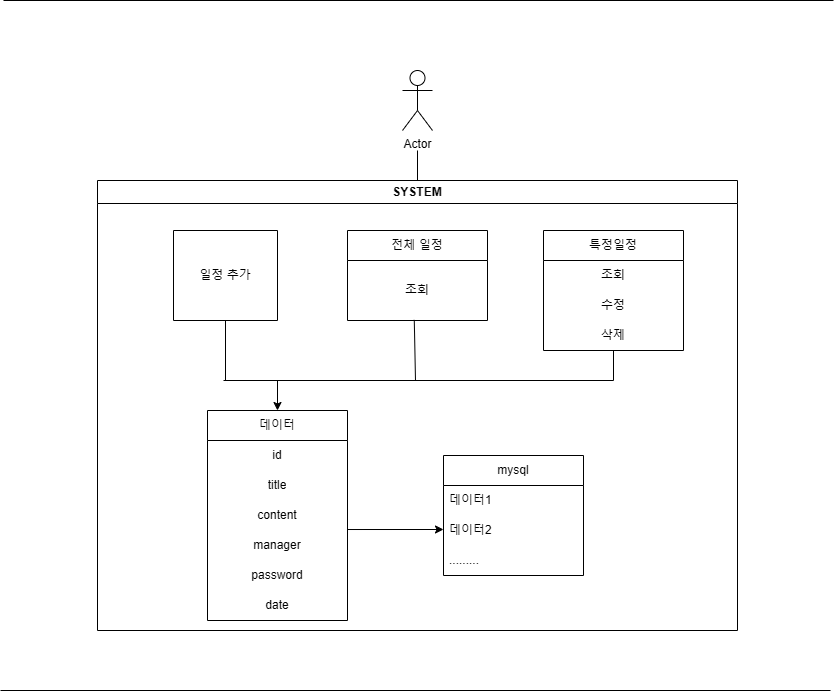

The diagram above was exported from draw.io. Its source (the exported page's mxGraphModel, read from the mxfile embedded in the PNG):
<mxGraphModel dx="1877" dy="565" grid="1" gridSize="10" guides="1" tooltips="1" connect="1" arrows="1" fold="1" page="1" pageScale="1" pageWidth="827" pageHeight="1169" math="0" shadow="0">
  <root>
    <mxCell id="0" />
    <mxCell id="1" parent="0" />
    <mxCell id="1VL5ad_ZbyeTO9_LAJTu-1" value="Actor" style="shape=umlActor;verticalLabelPosition=bottom;verticalAlign=top;html=1;outlineConnect=0;" parent="1" vertex="1">
      <mxGeometry x="399" y="70" width="30" height="60" as="geometry" />
    </mxCell>
    <mxCell id="1VL5ad_ZbyeTO9_LAJTu-3" value="SYSTEM" style="swimlane;whiteSpace=wrap;html=1;" parent="1" vertex="1">
      <mxGeometry x="94" y="180" width="640" height="450" as="geometry" />
    </mxCell>
    <mxCell id="1VL5ad_ZbyeTO9_LAJTu-4" value="" style="swimlane;startSize=0;" parent="1VL5ad_ZbyeTO9_LAJTu-3" vertex="1">
      <mxGeometry x="76" y="50" width="104" height="90" as="geometry" />
    </mxCell>
    <mxCell id="1VL5ad_ZbyeTO9_LAJTu-5" value="일정 추가" style="text;html=1;align=center;verticalAlign=middle;whiteSpace=wrap;rounded=0;" parent="1VL5ad_ZbyeTO9_LAJTu-4" vertex="1">
      <mxGeometry x="22" y="30" width="60" height="30" as="geometry" />
    </mxCell>
    <mxCell id="1VL5ad_ZbyeTO9_LAJTu-6" value="전체 일정" style="swimlane;fontStyle=0;childLayout=stackLayout;horizontal=1;startSize=30;horizontalStack=0;resizeParent=1;resizeParentMax=0;resizeLast=0;collapsible=1;marginBottom=0;whiteSpace=wrap;html=1;" parent="1VL5ad_ZbyeTO9_LAJTu-3" vertex="1">
      <mxGeometry x="250" y="50" width="140" height="90" as="geometry" />
    </mxCell>
    <mxCell id="1VL5ad_ZbyeTO9_LAJTu-7" value="조회" style="text;strokeColor=none;fillColor=none;align=center;verticalAlign=middle;spacingLeft=4;spacingRight=4;overflow=hidden;points=[[0,0.5],[1,0.5]];portConstraint=eastwest;rotatable=0;whiteSpace=wrap;html=1;" parent="1VL5ad_ZbyeTO9_LAJTu-6" vertex="1">
      <mxGeometry y="30" width="140" height="60" as="geometry" />
    </mxCell>
    <mxCell id="1VL5ad_ZbyeTO9_LAJTu-10" value="특정일정" style="swimlane;fontStyle=0;childLayout=stackLayout;horizontal=1;startSize=30;horizontalStack=0;resizeParent=1;resizeParentMax=0;resizeLast=0;collapsible=1;marginBottom=0;whiteSpace=wrap;html=1;" parent="1VL5ad_ZbyeTO9_LAJTu-3" vertex="1">
      <mxGeometry x="446" y="50" width="140" height="120" as="geometry" />
    </mxCell>
    <mxCell id="1VL5ad_ZbyeTO9_LAJTu-11" value="조회" style="text;strokeColor=none;fillColor=none;align=center;verticalAlign=middle;spacingLeft=4;spacingRight=4;overflow=hidden;points=[[0,0.5],[1,0.5]];portConstraint=eastwest;rotatable=0;whiteSpace=wrap;html=1;" parent="1VL5ad_ZbyeTO9_LAJTu-10" vertex="1">
      <mxGeometry y="30" width="140" height="30" as="geometry" />
    </mxCell>
    <mxCell id="1VL5ad_ZbyeTO9_LAJTu-12" value="수정" style="text;strokeColor=none;fillColor=none;align=center;verticalAlign=middle;spacingLeft=4;spacingRight=4;overflow=hidden;points=[[0,0.5],[1,0.5]];portConstraint=eastwest;rotatable=0;whiteSpace=wrap;html=1;" parent="1VL5ad_ZbyeTO9_LAJTu-10" vertex="1">
      <mxGeometry y="60" width="140" height="30" as="geometry" />
    </mxCell>
    <mxCell id="1VL5ad_ZbyeTO9_LAJTu-13" value="삭제" style="text;strokeColor=none;fillColor=none;align=center;verticalAlign=middle;spacingLeft=4;spacingRight=4;overflow=hidden;points=[[0,0.5],[1,0.5]];portConstraint=eastwest;rotatable=0;whiteSpace=wrap;html=1;" parent="1VL5ad_ZbyeTO9_LAJTu-10" vertex="1">
      <mxGeometry y="90" width="140" height="30" as="geometry" />
    </mxCell>
    <mxCell id="1VL5ad_ZbyeTO9_LAJTu-17" value="" style="endArrow=none;html=1;rounded=0;" parent="1VL5ad_ZbyeTO9_LAJTu-3" edge="1">
      <mxGeometry width="50" height="50" relative="1" as="geometry">
        <mxPoint x="516" y="200" as="sourcePoint" />
        <mxPoint x="516" y="170" as="targetPoint" />
      </mxGeometry>
    </mxCell>
    <mxCell id="1VL5ad_ZbyeTO9_LAJTu-18" value="" style="endArrow=none;html=1;rounded=0;" parent="1VL5ad_ZbyeTO9_LAJTu-3" edge="1">
      <mxGeometry width="50" height="50" relative="1" as="geometry">
        <mxPoint x="516" y="200" as="sourcePoint" />
        <mxPoint x="126" y="200" as="targetPoint" />
      </mxGeometry>
    </mxCell>
    <mxCell id="1VL5ad_ZbyeTO9_LAJTu-19" value="" style="endArrow=classic;html=1;rounded=0;" parent="1VL5ad_ZbyeTO9_LAJTu-3" edge="1">
      <mxGeometry width="50" height="50" relative="1" as="geometry">
        <mxPoint x="180" y="200" as="sourcePoint" />
        <mxPoint x="180" y="230" as="targetPoint" />
      </mxGeometry>
    </mxCell>
    <mxCell id="1VL5ad_ZbyeTO9_LAJTu-21" value="데이터" style="swimlane;fontStyle=0;childLayout=stackLayout;horizontal=1;startSize=30;horizontalStack=0;resizeParent=1;resizeParentMax=0;resizeLast=0;collapsible=1;marginBottom=0;whiteSpace=wrap;html=1;" parent="1VL5ad_ZbyeTO9_LAJTu-3" vertex="1">
      <mxGeometry x="110" y="230" width="140" height="210" as="geometry" />
    </mxCell>
    <mxCell id="1VL5ad_ZbyeTO9_LAJTu-22" value="id" style="text;strokeColor=none;fillColor=none;align=center;verticalAlign=middle;spacingLeft=4;spacingRight=4;overflow=hidden;points=[[0,0.5],[1,0.5]];portConstraint=eastwest;rotatable=0;whiteSpace=wrap;html=1;" parent="1VL5ad_ZbyeTO9_LAJTu-21" vertex="1">
      <mxGeometry y="30" width="140" height="30" as="geometry" />
    </mxCell>
    <mxCell id="1VL5ad_ZbyeTO9_LAJTu-23" value="title" style="text;strokeColor=none;fillColor=none;align=center;verticalAlign=middle;spacingLeft=4;spacingRight=4;overflow=hidden;points=[[0,0.5],[1,0.5]];portConstraint=eastwest;rotatable=0;whiteSpace=wrap;html=1;" parent="1VL5ad_ZbyeTO9_LAJTu-21" vertex="1">
      <mxGeometry y="60" width="140" height="30" as="geometry" />
    </mxCell>
    <mxCell id="1VL5ad_ZbyeTO9_LAJTu-24" value="content" style="text;strokeColor=none;fillColor=none;align=center;verticalAlign=middle;spacingLeft=4;spacingRight=4;overflow=hidden;points=[[0,0.5],[1,0.5]];portConstraint=eastwest;rotatable=0;whiteSpace=wrap;html=1;" parent="1VL5ad_ZbyeTO9_LAJTu-21" vertex="1">
      <mxGeometry y="90" width="140" height="30" as="geometry" />
    </mxCell>
    <mxCell id="1VL5ad_ZbyeTO9_LAJTu-25" value="manager" style="text;strokeColor=none;fillColor=none;align=center;verticalAlign=middle;spacingLeft=4;spacingRight=4;overflow=hidden;points=[[0,0.5],[1,0.5]];portConstraint=eastwest;rotatable=0;whiteSpace=wrap;html=1;" parent="1VL5ad_ZbyeTO9_LAJTu-21" vertex="1">
      <mxGeometry y="120" width="140" height="30" as="geometry" />
    </mxCell>
    <mxCell id="1VL5ad_ZbyeTO9_LAJTu-26" value="password" style="text;strokeColor=none;fillColor=none;align=center;verticalAlign=middle;spacingLeft=4;spacingRight=4;overflow=hidden;points=[[0,0.5],[1,0.5]];portConstraint=eastwest;rotatable=0;whiteSpace=wrap;html=1;" parent="1VL5ad_ZbyeTO9_LAJTu-21" vertex="1">
      <mxGeometry y="150" width="140" height="30" as="geometry" />
    </mxCell>
    <mxCell id="1VL5ad_ZbyeTO9_LAJTu-33" value="date" style="text;strokeColor=none;fillColor=none;align=center;verticalAlign=middle;spacingLeft=4;spacingRight=4;overflow=hidden;points=[[0,0.5],[1,0.5]];portConstraint=eastwest;rotatable=0;whiteSpace=wrap;html=1;" parent="1VL5ad_ZbyeTO9_LAJTu-21" vertex="1">
      <mxGeometry y="180" width="140" height="30" as="geometry" />
    </mxCell>
    <mxCell id="1VL5ad_ZbyeTO9_LAJTu-34" value="" style="endArrow=classic;html=1;rounded=0;exitX=1.003;exitY=-0.033;exitDx=0;exitDy=0;exitPerimeter=0;" parent="1VL5ad_ZbyeTO9_LAJTu-3" source="1VL5ad_ZbyeTO9_LAJTu-25" edge="1">
      <mxGeometry width="50" height="50" relative="1" as="geometry">
        <mxPoint x="246" y="360" as="sourcePoint" />
        <mxPoint x="346" y="349" as="targetPoint" />
      </mxGeometry>
    </mxCell>
    <mxCell id="1VL5ad_ZbyeTO9_LAJTu-35" value="mysql" style="swimlane;fontStyle=0;childLayout=stackLayout;horizontal=1;startSize=30;horizontalStack=0;resizeParent=1;resizeParentMax=0;resizeLast=0;collapsible=1;marginBottom=0;whiteSpace=wrap;html=1;" parent="1VL5ad_ZbyeTO9_LAJTu-3" vertex="1">
      <mxGeometry x="346" y="275" width="140" height="120" as="geometry" />
    </mxCell>
    <mxCell id="1VL5ad_ZbyeTO9_LAJTu-36" value="데이터1" style="text;strokeColor=none;fillColor=none;align=left;verticalAlign=middle;spacingLeft=4;spacingRight=4;overflow=hidden;points=[[0,0.5],[1,0.5]];portConstraint=eastwest;rotatable=0;whiteSpace=wrap;html=1;" parent="1VL5ad_ZbyeTO9_LAJTu-35" vertex="1">
      <mxGeometry y="30" width="140" height="30" as="geometry" />
    </mxCell>
    <mxCell id="1VL5ad_ZbyeTO9_LAJTu-37" value="데이터2" style="text;strokeColor=none;fillColor=none;align=left;verticalAlign=middle;spacingLeft=4;spacingRight=4;overflow=hidden;points=[[0,0.5],[1,0.5]];portConstraint=eastwest;rotatable=0;whiteSpace=wrap;html=1;" parent="1VL5ad_ZbyeTO9_LAJTu-35" vertex="1">
      <mxGeometry y="60" width="140" height="30" as="geometry" />
    </mxCell>
    <mxCell id="1VL5ad_ZbyeTO9_LAJTu-38" value="........." style="text;strokeColor=none;fillColor=none;align=left;verticalAlign=middle;spacingLeft=4;spacingRight=4;overflow=hidden;points=[[0,0.5],[1,0.5]];portConstraint=eastwest;rotatable=0;whiteSpace=wrap;html=1;" parent="1VL5ad_ZbyeTO9_LAJTu-35" vertex="1">
      <mxGeometry y="90" width="140" height="30" as="geometry" />
    </mxCell>
    <mxCell id="1VL5ad_ZbyeTO9_LAJTu-14" value="" style="endArrow=none;html=1;rounded=0;entryX=0.5;entryY=0;entryDx=0;entryDy=0;" parent="1" target="1VL5ad_ZbyeTO9_LAJTu-3" edge="1">
      <mxGeometry width="50" height="50" relative="1" as="geometry">
        <mxPoint x="414" y="150" as="sourcePoint" />
        <mxPoint x="440" y="270" as="targetPoint" />
      </mxGeometry>
    </mxCell>
    <mxCell id="1VL5ad_ZbyeTO9_LAJTu-15" value="" style="endArrow=none;html=1;rounded=0;exitX=0.477;exitY=0.99;exitDx=0;exitDy=0;exitPerimeter=0;" parent="1" source="1VL5ad_ZbyeTO9_LAJTu-7" edge="1">
      <mxGeometry width="50" height="50" relative="1" as="geometry">
        <mxPoint x="410" y="340" as="sourcePoint" />
        <mxPoint x="412" y="380" as="targetPoint" />
      </mxGeometry>
    </mxCell>
    <mxCell id="1VL5ad_ZbyeTO9_LAJTu-16" value="" style="endArrow=none;html=1;rounded=0;exitX=0.5;exitY=1;exitDx=0;exitDy=0;" parent="1" source="1VL5ad_ZbyeTO9_LAJTu-4" edge="1">
      <mxGeometry width="50" height="50" relative="1" as="geometry">
        <mxPoint x="390" y="320" as="sourcePoint" />
        <mxPoint x="222" y="380" as="targetPoint" />
      </mxGeometry>
    </mxCell>
    <mxCell id="1VL5ad_ZbyeTO9_LAJTu-42" value="" style="endArrow=none;html=1;rounded=0;" parent="1" edge="1">
      <mxGeometry width="50" height="50" relative="1" as="geometry">
        <mxPoint as="sourcePoint" />
        <mxPoint x="830" as="targetPoint" />
      </mxGeometry>
    </mxCell>
    <mxCell id="1VL5ad_ZbyeTO9_LAJTu-43" value="" style="endArrow=none;html=1;rounded=0;" parent="1" edge="1">
      <mxGeometry width="50" height="50" relative="1" as="geometry">
        <mxPoint x="-3" y="690" as="sourcePoint" />
        <mxPoint x="827" y="690" as="targetPoint" />
      </mxGeometry>
    </mxCell>
  </root>
</mxGraphModel>